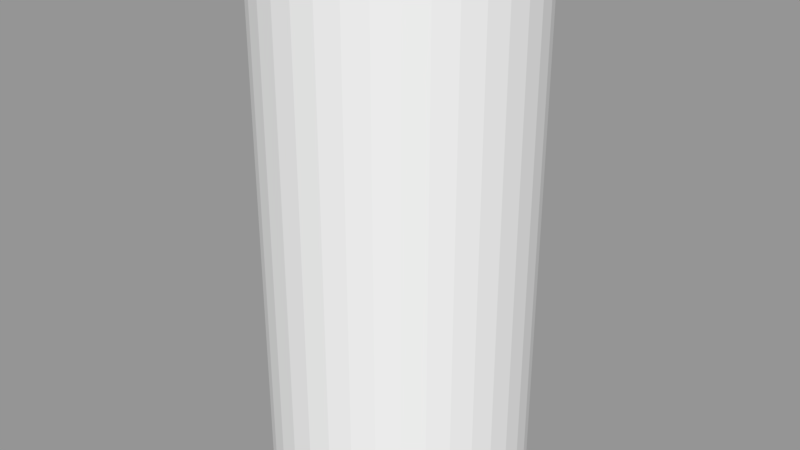 # Source: GlassContainer_Cylinder.blend  (saved by Blender 2.79.0; exported with 4.5.12 LTS)
import bpy
from mathutils import Matrix  # noqa: F401  (used for matrix-valued properties, if any)

bpy.ops.wm.read_factory_settings(use_empty=True)
scene = bpy.context.scene
scene.name = 'Scene'

# ---- collections
col_collection_1 = bpy.data.collections.new('Collection 1'); scene.collection.children.link(col_collection_1)

# ---- meshes
me_liquidvolume_cylinder_1_001 = bpy.data.meshes.new('LiquidVolume_Cylinder_1.001')
me_liquidvolume_cylinder_1_001.from_pydata([(0.07017, -0.1425, -0.01237), (0.07125, -0.1425, 0.0), (1e-06, -0.1425, 0.0), (0.07017, -0.1425, -0.01237), (0.07017, 0.1425, -0.01237), (0.07125, 0.1425, 0.0), (0.07125, -0.1425, 0.0), (0.07017, 0.1425, -0.01237), (1e-06, 0.1425, 0.0), (0.07125, 0.1425, 0.0), (0.06695, -0.1425, -0.02437), (0.06695, -0.1425, -0.02437), (0.06695, 0.1425, -0.02437), (0.06695, 0.1425, -0.02437), (0.06171, -0.1425, -0.03562), (0.06171, -0.1425, -0.03562), (0.06171, 0.1425, -0.03562), (0.06171, 0.1425, -0.03562), (0.05458, -0.1425, -0.0458), (0.05458, -0.1425, -0.0458), (0.05458, 0.1425, -0.0458), (0.05458, 0.1425, -0.0458), (0.0458, -0.1425, -0.05458), (0.0458, -0.1425, -0.05458), (0.0458, 0.1425, -0.05458), (0.0458, 0.1425, -0.05458), (0.03563, -0.1425, -0.0617), (0.03563, -0.1425, -0.0617), (0.03563, 0.1425, -0.0617), (0.03563, 0.1425, -0.0617), (0.02437, -0.1425, -0.06695), (0.02437, -0.1425, -0.06695), (0.02437, 0.1425, -0.06695), (0.02437, 0.1425, -0.06695), (0.01237, -0.1425, -0.07017), (0.01237, -0.1425, -0.07017), (0.01237, 0.1425, -0.07017), (0.01237, 0.1425, -0.07017), (1e-06, -0.1425, -0.07125), (1e-06, -0.1425, -0.07125), (1e-06, 0.1425, -0.07125), (1e-06, 0.1425, -0.07125), (-0.01237, -0.1425, -0.07017), (-0.01237, -0.1425, -0.07017), (-0.01237, 0.1425, -0.07017), (-0.01237, 0.1425, -0.07017), (-0.02437, -0.1425, -0.06695), (-0.02437, -0.1425, -0.06695), (-0.02437, 0.1425, -0.06695), (-0.02437, 0.1425, -0.06695), (-0.03562, -0.1425, -0.0617), (-0.03562, -0.1425, -0.0617), (-0.03562, 0.1425, -0.0617), (-0.03562, 0.1425, -0.0617), (-0.0458, -0.1425, -0.05458), (-0.0458, -0.1425, -0.05458), (-0.0458, 0.1425, -0.05458), (-0.0458, 0.1425, -0.05458), (-0.05458, -0.1425, -0.0458), (-0.05458, -0.1425, -0.0458), (-0.05458, 0.1425, -0.0458), (-0.05458, 0.1425, -0.0458), (-0.0617, -0.1425, -0.03562), (-0.0617, -0.1425, -0.03562), (-0.0617, 0.1425, -0.03562), (-0.0617, 0.1425, -0.03562), (-0.06695, -0.1425, -0.02437), (-0.06695, -0.1425, -0.02437), (-0.06695, 0.1425, -0.02437), (-0.06695, 0.1425, -0.02437), (-0.07017, -0.1425, -0.01237), (-0.07017, -0.1425, -0.01237), (-0.07017, 0.1425, -0.01237), (-0.07017, 0.1425, -0.01237), (-0.07125, -0.1425, 0.0), (-0.07125, -0.1425, 0.0), (-0.07125, 0.1425, 0.0), (-0.07125, 0.1425, 0.0), (-0.07017, -0.1425, 0.01237), (-0.07017, -0.1425, 0.01237), (-0.07017, 0.1425, 0.01237), (-0.07017, 0.1425, 0.01237), (-0.06695, -0.1425, 0.02437), (-0.06695, -0.1425, 0.02437), (-0.06695, 0.1425, 0.02437), (-0.06695, 0.1425, 0.02437), (-0.0617, -0.1425, 0.03562), (-0.0617, -0.1425, 0.03562), (-0.0617, 0.1425, 0.03562), (-0.0617, 0.1425, 0.03562), (-0.05458, -0.1425, 0.0458), (-0.05458, -0.1425, 0.0458), (-0.05458, 0.1425, 0.0458), (-0.05458, 0.1425, 0.0458), (-0.0458, -0.1425, 0.05458), (-0.0458, -0.1425, 0.05458), (-0.0458, 0.1425, 0.05458), (-0.0458, 0.1425, 0.05458), (-0.03562, -0.1425, 0.0617), (-0.03562, -0.1425, 0.0617), (-0.03562, 0.1425, 0.06171), (-0.03562, 0.1425, 0.06171), (-0.02437, -0.1425, 0.06695), (-0.02437, -0.1425, 0.06695), (-0.02437, 0.1425, 0.06695), (-0.02437, 0.1425, 0.06695), (-0.01237, -0.1425, 0.07017), (-0.01237, -0.1425, 0.07017), (-0.01237, 0.1425, 0.07017), (-0.01237, 0.1425, 0.07017), (1e-06, -0.1425, 0.07125), (1e-06, -0.1425, 0.07125), (1e-06, 0.1425, 0.07125), (1e-06, 0.1425, 0.07125), (0.01237, -0.1425, 0.07017), (0.01237, -0.1425, 0.07017), (0.01237, 0.1425, 0.07017), (0.01237, 0.1425, 0.07017), (0.02437, -0.1425, 0.06695), (0.02437, -0.1425, 0.06695), (0.02437, 0.1425, 0.06695), (0.02437, 0.1425, 0.06695), (0.03563, -0.1425, 0.0617), (0.03563, -0.1425, 0.0617), (0.03563, 0.1425, 0.06171), (0.03563, 0.1425, 0.06171), (0.0458, -0.1425, 0.05458), (0.0458, -0.1425, 0.05458), (0.0458, 0.1425, 0.05458), (0.0458, 0.1425, 0.05458), (0.05458, -0.1425, 0.0458), (0.05458, -0.1425, 0.0458), (0.05458, 0.1425, 0.0458), (0.05458, 0.1425, 0.0458), (0.06171, -0.1425, 0.03562), (0.06171, -0.1425, 0.03562), (0.06171, 0.1425, 0.03562), (0.06171, 0.1425, 0.03562), (0.06695, -0.1425, 0.02437), (0.06695, -0.1425, 0.02437), (0.06695, 0.1425, 0.02437), (0.06695, 0.1425, 0.02437), (0.07017, -0.1425, 0.01237), (0.07017, -0.1425, 0.01237), (0.07017, 0.1425, 0.01237), (0.07017, 0.1425, 0.01237)], [], [(0, 1, 2), (3, 4, 5, 6), (7, 8, 9), (10, 0, 2), (11, 12, 4, 3), (13, 8, 7), (14, 10, 2), (15, 16, 12, 11), (17, 8, 13), (18, 14, 2), (19, 20, 16, 15), (21, 8, 17), (22, 18, 2), (23, 24, 20, 19), (25, 8, 21), (26, 22, 2), (27, 28, 24, 23), (29, 8, 25), (30, 26, 2), (31, 32, 28, 27), (33, 8, 29), (34, 30, 2), (35, 36, 32, 31), (37, 8, 33), (38, 34, 2), (39, 40, 36, 35), (41, 8, 37), (42, 38, 2), (43, 44, 40, 39), (45, 8, 41), (46, 42, 2), (47, 48, 44, 43), (49, 8, 45), (50, 46, 2), (51, 52, 48, 47), (53, 8, 49), (54, 50, 2), (55, 56, 52, 51), (57, 8, 53), (58, 54, 2), (59, 60, 56, 55), (61, 8, 57), (62, 58, 2), (63, 64, 60, 59), (65, 8, 61), (66, 62, 2), (67, 68, 64, 63), (69, 8, 65), (70, 66, 2), (71, 72, 68, 67), (73, 8, 69), (74, 70, 2), (75, 76, 72, 71), (77, 8, 73), (78, 74, 2), (79, 80, 76, 75), (81, 8, 77), (82, 78, 2), (83, 84, 80, 79), (85, 8, 81), (86, 82, 2), (87, 88, 84, 83), (89, 8, 85), (90, 86, 2), (91, 92, 88, 87), (93, 8, 89), (94, 90, 2), (95, 96, 92, 91), (97, 8, 93), (98, 94, 2), (99, 100, 96, 95), (101, 8, 97), (102, 98, 2), (103, 104, 100, 99), (105, 8, 101), (106, 102, 2), (107, 108, 104, 103), (109, 8, 105), (110, 106, 2), (111, 112, 108, 107), (113, 8, 109), (114, 110, 2), (115, 116, 112, 111), (117, 8, 113), (118, 114, 2), (119, 120, 116, 115), (121, 8, 117), (122, 118, 2), (123, 124, 120, 119), (125, 8, 121), (126, 122, 2), (127, 128, 124, 123), (129, 8, 125), (130, 126, 2), (131, 132, 128, 127), (133, 8, 129), (134, 130, 2), (135, 136, 132, 131), (137, 8, 133), (138, 134, 2), (139, 140, 136, 135), (141, 8, 137), (142, 138, 2), (143, 144, 140, 139), (145, 8, 141), (1, 142, 2), (6, 5, 144, 143), (9, 8, 145)])
me_liquidvolume_cylinder_1_001.polygons.foreach_set('use_smooth', [True] * 108)
_k = set([(3, 4), (5, 6), (11, 12), (15, 16), (19, 20), (23, 24), (27, 28), (31, 32), (35, 36), (39, 40), (43, 44), (47, 48), (51, 52), (55, 56), (59, 60), (63, 64), (67, 68), (71, 72), (75, 76), (79, 80), (83, 84), (87, 88), (91, 92), (95, 96), (99, 100), (103, 104), (107, 108), (111, 112), (115, 116), (119, 120), (123, 124), (127, 128), (131, 132), (135, 136), (139, 140), (143, 144)])
me_liquidvolume_cylinder_1_001.attributes.new('sharp_edge', 'BOOLEAN', 'EDGE').data.foreach_set('value', [ (min(e.vertices), max(e.vertices)) in _k for e in me_liquidvolume_cylinder_1_001.edges])
_uv = me_liquidvolume_cylinder_1_001.uv_layers.new(name='UVMap')
_uv.uv.foreach_set('vector', [0.007596, 0.5868, 0.0, 0.5, 0.5, 0.5, 0.02778, 0.0, 0.02778, 1.0, 0.0, 1.0, 0.0, 0.0, 0.9924, 0.5868, 0.5, 0.5, 1.0, 0.5, 0.03015, 0.671, 0.007596, 0.5868, 0.5, 0.5, 0.05556, 0.0, 0.05556, 1.0, 0.02778, 1.0, 0.02778, 0.0, 0.9698, 0.671, 0.5, 0.5, 0.9924, 0.5868, 0.06699, 0.75, 0.03015, 0.671, 0.5, 0.5, 0.08333, 0.0, 0.08333, 1.0, 0.05556, 1.0, 0.05556, 0.0, 0.933, 0.75, 0.5, 0.5, 0.9698, 0.671, 0.117, 0.8214, 0.06699, 0.75, 0.5, 0.5, 0.1111, 0.0, 0.1111, 1.0, 0.08333, 1.0, 0.08333, 0.0, 0.883, 0.8214, 0.5, 0.5, 0.933, 0.75, 0.1786, 0.883, 0.117, 0.8214, 0.5, 0.5, 0.1389, 0.0, 0.1389, 1.0, 0.1111, 1.0, 0.1111, 0.0, 0.8214, 0.883, 0.5, 0.5, 0.883, 0.8214, 0.25, 0.933, 0.1786, 0.883, 0.5, 0.5, 0.1667, 0.0, 0.1667, 1.0, 0.1389, 1.0, 0.1389, 0.0, 0.75, 0.933, 0.5, 0.5, 0.8214, 0.883, 0.329, 0.9698, 0.25, 0.933, 0.5, 0.5, 0.1944, 0.0, 0.1944, 1.0, 0.1667, 1.0, 0.1667, 0.0, 0.671, 0.9698, 0.5, 0.5, 0.75, 0.933, 0.4132, 0.9924, 0.329, 0.9698, 0.5, 0.5, 0.2222, 0.0, 0.2222, 1.0, 0.1944, 1.0, 0.1944, 0.0, 0.5868, 0.9924, 0.5, 0.5, 0.671, 0.9698, 0.5, 1.0, 0.4132, 0.9924, 0.5, 0.5, 0.25, 0.0, 0.25, 1.0, 0.2222, 1.0, 0.2222, 0.0, 0.5, 1.0, 0.5, 0.5, 0.5868, 0.9924, 0.5868, 0.9924, 0.5, 1.0, 0.5, 0.5, 0.2778, 0.0, 0.2778, 1.0, 0.25, 1.0, 0.25, 0.0, 0.4132, 0.9924, 0.5, 0.5, 0.5, 1.0, 0.671, 0.9698, 0.5868, 0.9924, 0.5, 0.5, 0.3056, 0.0, 0.3056, 1.0, 0.2778, 1.0, 0.2778, 0.0, 0.329, 0.9698, 0.5, 0.5, 0.4132, 0.9924, 0.75, 0.933, 0.671, 0.9698, 0.5, 0.5, 0.3333, 0.0, 0.3333, 1.0, 0.3056, 1.0, 0.3056, 0.0, 0.25, 0.933, 0.5, 0.5, 0.329, 0.9698, 0.8214, 0.883, 0.75, 0.933, 0.5, 0.5, 0.3611, 0.0, 0.3611, 1.0, 0.3333, 1.0, 0.3333, 0.0, 0.1786, 0.883, 0.5, 0.5, 0.25, 0.933, 0.883, 0.8214, 0.8214, 0.883, 0.5, 0.5, 0.3889, 0.0, 0.3889, 1.0, 0.3611, 1.0, 0.3611, 0.0, 0.117, 0.8214, 0.5, 0.5, 0.1786, 0.883, 0.933, 0.75, 0.883, 0.8214, 0.5, 0.5, 0.4167, 0.0, 0.4167, 1.0, 0.3889, 1.0, 0.3889, 0.0, 0.06699, 0.75, 0.5, 0.5, 0.117, 0.8214, 0.9698, 0.671, 0.933, 0.75, 0.5, 0.5, 0.4444, 0.0, 0.4444, 1.0, 0.4167, 1.0, 0.4167, 0.0, 0.03015, 0.671, 0.5, 0.5, 0.06699, 0.75, 0.9924, 0.5868, 0.9698, 0.671, 0.5, 0.5, 0.4722, 0.0, 0.4722, 1.0, 0.4444, 1.0, 0.4444, 0.0, 0.007596, 0.5868, 0.5, 0.5, 0.03015, 0.671, 1.0, 0.5, 0.9924, 0.5868, 0.5, 0.5, 0.5, 0.0, 0.5, 1.0, 0.4722, 1.0, 0.4722, 0.0, 0.0, 0.5, 0.5, 0.5, 0.007596, 0.5868, 0.9924, 0.4132, 1.0, 0.5, 0.5, 0.5, 0.5278, 0.0, 0.5278, 1.0, 0.5, 1.0, 0.5, 0.0, 0.007596, 0.4132, 0.5, 0.5, 0.0, 0.5, 0.9698, 0.329, 0.9924, 0.4132, 0.5, 0.5, 0.5556, 0.0, 0.5556, 1.0, 0.5278, 1.0, 0.5278, 0.0, 0.03015, 0.329, 0.5, 0.5, 0.007596, 0.4132, 0.933, 0.25, 0.9698, 0.329, 0.5, 0.5, 0.5833, 0.0, 0.5833, 1.0, 0.5556, 1.0, 0.5556, 0.0, 0.06699, 0.25, 0.5, 0.5, 0.03015, 0.329, 0.883, 0.1786, 0.933, 0.25, 0.5, 0.5, 0.6111, 0.0, 0.6111, 1.0, 0.5833, 1.0, 0.5833, 0.0, 0.117, 0.1786, 0.5, 0.5, 0.06699, 0.25, 0.8214, 0.117, 0.883, 0.1786, 0.5, 0.5, 0.6389, 0.0, 0.6389, 1.0, 0.6111, 1.0, 0.6111, 0.0, 0.1786, 0.117, 0.5, 0.5, 0.117, 0.1786, 0.75, 0.06699, 0.8214, 0.117, 0.5, 0.5, 0.6667, 0.0, 0.6667, 1.0, 0.6389, 1.0, 0.6389, 0.0, 0.25, 0.06699, 0.5, 0.5, 0.1786, 0.117, 0.671, 0.03015, 0.75, 0.06699, 0.5, 0.5, 0.6944, 0.0, 0.6944, 1.0, 0.6667, 1.0, 0.6667, 0.0, 0.329, 0.03015, 0.5, 0.5, 0.25, 0.06699, 0.5868, 0.007596, 0.671, 0.03015, 0.5, 0.5, 0.7222, 0.0, 0.7222, 1.0, 0.6944, 1.0, 0.6944, 0.0, 0.4132, 0.007596, 0.5, 0.5, 0.329, 0.03015, 0.5, 0.0, 0.5868, 0.007596, 0.5, 0.5, 0.75, 0.0, 0.75, 1.0, 0.7222, 1.0, 0.7222, 0.0, 0.5, 0.0, 0.5, 0.5, 0.4132, 0.007596, 0.4132, 0.007596, 0.5, 0.0, 0.5, 0.5, 0.7778, 0.0, 0.7778, 1.0, 0.75, 1.0, 0.75, 0.0, 0.5868, 0.007596, 0.5, 0.5, 0.5, 0.0, 0.329, 0.03015, 0.4132, 0.007596, 0.5, 0.5, 0.8056, 0.0, 0.8056, 1.0, 0.7778, 1.0, 0.7778, 0.0, 0.671, 0.03015, 0.5, 0.5, 0.5868, 0.007596, 0.25, 0.06699, 0.329, 0.03015, 0.5, 0.5, 0.8333, 0.0, 0.8333, 1.0, 0.8056, 1.0, 0.8056, 0.0, 0.75, 0.06699, 0.5, 0.5, 0.671, 0.03015, 0.1786, 0.117, 0.25, 0.06699, 0.5, 0.5, 0.8611, 0.0, 0.8611, 1.0, 0.8333, 1.0, 0.8333, 0.0, 0.8214, 0.117, 0.5, 0.5, 0.75, 0.06699, 0.117, 0.1786, 0.1786, 0.117, 0.5, 0.5, 0.8889, 0.0, 0.8889, 1.0, 0.8611, 1.0, 0.8611, 0.0, 0.883, 0.1786, 0.5, 0.5, 0.8214, 0.117, 0.06699, 0.25, 0.117, 0.1786, 0.5, 0.5, 0.9167, 0.0, 0.9167, 1.0, 0.8889, 1.0, 0.8889, 0.0, 0.933, 0.25, 0.5, 0.5, 0.883, 0.1786, 0.03015, 0.329, 0.06699, 0.25, 0.5, 0.5, 0.9444, 0.0, 0.9444, 1.0, 0.9167, 1.0, 0.9167, 0.0, 0.9698, 0.329, 0.5, 0.5, 0.933, 0.25, 0.007596, 0.4132, 0.03015, 0.329, 0.5, 0.5, 0.9722, 0.0, 0.9722, 1.0, 0.9444, 1.0, 0.9444, 0.0, 0.9924, 0.4132, 0.5, 0.5, 0.9698, 0.329, 0.0, 0.5, 0.007596, 0.4132, 0.5, 0.5, 1.0, 0.0, 1.0, 1.0, 0.9722, 1.0, 0.9722, 0.0, 1.0, 0.5, 0.5, 0.5, 0.9924, 0.4132])
me_liquidvolume_cylinder_1_001.use_remesh_preserve_volume = False
me_liquidvolume_cylinder_1_001.use_remesh_preserve_attributes = False
me_liquidvolume_cylinder_1_001.use_mirror_vertex_groups = False
me_liquidvolume_cylinder_1_001.update()
me_liquidvolume_cylinder_1_001.normals_split_custom_set([tuple(v) for v in zip(*[iter([0.0, -1.0, 0.0, 0.0, -1.0, 0.0, 0.0, -1.0, 2.935e-08, 0.9962, 0.0, -0.08712, 0.9962, 0.0, -0.08712, 0.9962, 0.0, -0.08712, 0.9962, 0.0, -0.08712, 0.0, 1.0, 0.0, 0.0, 1.0, 7.337e-09, 0.0, 1.0, 0.0, 0.0, -1.0, 0.0, 0.0, -1.0, 0.0, 0.0, -1.0, 2.935e-08, 0.9659, 0.0, -0.2589, 0.9659, 0.0, -0.2589, 0.9659, 0.0, -0.2589, 0.9659, 0.0, -0.2589, 0.0, 1.0, 0.0, 0.0, 1.0, 7.337e-09, 0.0, 1.0, 0.0, 0.0, -1.0, 0.0, 0.0, -1.0, 0.0, 0.0, -1.0, 2.935e-08, 0.9063, 0.0, -0.4226, 0.9063, 0.0, -0.4226, 0.9063, 0.0, -0.4226, 0.9063, 0.0, -0.4226, 0.0, 1.0, 0.0, 0.0, 1.0, 7.337e-09, 0.0, 1.0, 0.0, 0.0, -1.0, 5.282e-07, 0.0, -1.0, 0.0, 0.0, -1.0, 2.935e-08, 0.8191, 0.0, -0.5736, 0.8191, 0.0, -0.5736, 0.8191, 0.0, -0.5736, 0.8191, 0.0, -0.5736, 0.0, 1.0, 0.0, 0.0, 1.0, 7.337e-09, 0.0, 1.0, 0.0, 0.0, -1.0, -2.786e-11, 0.0, -1.0, 5.282e-07, 0.0, -1.0, 2.935e-08, 0.7071, 1.242e-06, -0.7071, 0.7071, 1.242e-06, -0.7071, 0.7071, 1.242e-06, -0.7071, 0.7071, 1.242e-06, -0.7071, 0.0, 1.0, 0.0, 0.0, 1.0, 7.337e-09, 0.0, 1.0, 0.0, 0.0, -1.0, -5.282e-07, 0.0, -1.0, -2.786e-11, 0.0, -1.0, 2.935e-08, 0.5736, 1.439e-06, -0.8192, 0.5736, 1.439e-06, -0.8192, 0.5736, 1.439e-06, -0.8192, 0.5736, 1.439e-06, -0.8192, 0.0, 1.0, 0.0, 0.0, 1.0, 7.337e-09, 0.0, 1.0, 0.0, 0.0, -1.0, 0.0, 0.0, -1.0, -5.282e-07, 0.0, -1.0, 2.935e-08, 0.4226, 0.0, -0.9063, 0.4226, 0.0, -0.9063, 0.4226, 0.0, -0.9063, 0.4226, 0.0, -0.9063, 0.0, 1.0, 2.641e-07, 0.0, 1.0, 7.337e-09, 0.0, 1.0, 0.0, 0.0, -1.0, 0.0, 0.0, -1.0, 0.0, 0.0, -1.0, 2.935e-08, 0.2588, 0.0, -0.9659, 0.2588, 0.0, -0.9659, 0.2588, 0.0, -0.9659, 0.2588, 0.0, -0.9659, 0.0, 1.0, 2.641e-07, 0.0, 1.0, 7.337e-09, 0.0, 1.0, 2.641e-07, 0.0, -1.0, 0.0, 0.0, -1.0, 0.0, 0.0, -1.0, 2.935e-08, 0.0872, 0.0, -0.9962, 0.0872, 0.0, -0.9962, 0.0872, 0.0, -0.9962, 0.0872, 0.0, -0.9962, 0.0, 1.0, 0.0, 0.0, 1.0, 7.337e-09, 0.0, 1.0, 2.641e-07, 0.0, -1.0, 1.321e-07, 0.0, -1.0, 0.0, 0.0, -1.0, 2.935e-08, -0.0872, 0.0, -0.9962, -0.0872, 0.0, -0.9962, -0.0872, 0.0, -0.9962, -0.0872, 0.0, -0.9962, 0.0, 1.0, 0.0, 0.0, 1.0, 7.337e-09, 0.0, 1.0, 0.0, 0.0, -1.0, 3.962e-07, 0.0, -1.0, 1.321e-07, 0.0, -1.0, 2.935e-08, -0.2588, 0.0, -0.9659, -0.2588, 0.0, -0.9659, -0.2588, 0.0, -0.9659, -0.2588, 0.0, -0.9659, 0.0, 1.0, 2.641e-07, 0.0, 1.0, 7.337e-09, 0.0, 1.0, 0.0, 0.0, -1.0, 2.641e-07, 0.0, -1.0, 3.962e-07, 0.0, -1.0, 2.935e-08, -0.4226, 0.0, -0.9063, -0.4226, 0.0, -0.9063, -0.4226, 0.0, -0.9063, -0.4226, 0.0, -0.9063, 0.0, 1.0, -2.641e-07, 0.0, 1.0, 7.337e-09, 0.0, 1.0, 2.641e-07, 0.0, -1.0, 0.0, 0.0, -1.0, 2.641e-07, 0.0, -1.0, 2.935e-08, -0.5736, 1.439e-06, -0.8191, -0.5736, 1.439e-06, -0.8191, -0.5736, 1.439e-06, -0.8191, -0.5736, 1.439e-06, -0.8191, 0.0, 1.0, -5.283e-07, 0.0, 1.0, 7.337e-09, 0.0, 1.0, -2.641e-07, 0.0, -1.0, 5.283e-07, 0.0, -1.0, 0.0, 0.0, -1.0, 2.935e-08, -0.7071, 1.243e-06, -0.7071, -0.7071, 1.243e-06, -0.7071, -0.7071, 1.243e-06, -0.7071, -0.7071, 1.243e-06, -0.7071, 0.0, 1.0, 5.283e-07, 0.0, 1.0, 7.337e-09, 0.0, 1.0, -5.283e-07, 0.0, -1.0, -5.283e-07, 0.0, -1.0, 5.283e-07, 0.0, -1.0, 2.935e-08, -0.8191, 0.0, -0.5736, -0.8191, 0.0, -0.5736, -0.8191, 0.0, -0.5736, -0.8191, 0.0, -0.5736, 0.0, 1.0, 5.282e-07, 0.0, 1.0, 7.337e-09, 0.0, 1.0, 5.283e-07, 0.0, -1.0, -1.056e-06, 0.0, -1.0, -5.283e-07, 0.0, -1.0, 2.935e-08, -0.9063, 0.0, -0.4226, -0.9063, 0.0, -0.4226, -0.9063, 0.0, -0.4226, -0.9063, 0.0, -0.4226, 0.0, 1.0, 0.0, 0.0, 1.0, 7.337e-09, 0.0, 1.0, 5.282e-07, 0.0, -1.0, 0.0, 0.0, -1.0, -1.056e-06, 0.0, -1.0, 2.935e-08, -0.9659, 0.0, -0.2588, -0.9659, 0.0, -0.2588, -0.9659, 0.0, -0.2588, -0.9659, 0.0, -0.2588, 0.0, 1.0, 0.0, 0.0, 1.0, 7.337e-09, 0.0, 1.0, 0.0, 0.0, -1.0, 0.0, 0.0, -1.0, 0.0, 0.0, -1.0, 2.935e-08, -0.9962, 0.0, -0.0872, -0.9962, 0.0, -0.0872, -0.9962, 0.0, -0.0872, -0.9962, 0.0, -0.0872, 0.0, 1.0, 0.0, 0.0, 1.0, 7.337e-09, 0.0, 1.0, 0.0, 0.0, -1.0, 0.0, 0.0, -1.0, 0.0, 0.0, -1.0, 2.935e-08, -0.9962, 0.0, 0.0872, -0.9962, 0.0, 0.0872, -0.9962, 0.0, 0.0872, -0.9962, 0.0, 0.0872, 0.0, 1.0, 0.0, 0.0, 1.0, 7.337e-09, 0.0, 1.0, 0.0, 0.0, -1.0, 1.056e-06, 0.0, -1.0, 0.0, 0.0, -1.0, 2.935e-08, -0.9659, 0.0, 0.2588, -0.9659, 0.0, 0.2588, -0.9659, 0.0, 0.2588, -0.9659, 0.0, 0.2588, 0.0, 1.0, 0.0, 0.0, 1.0, 7.337e-09, 0.0, 1.0, 0.0, 0.0, -1.0, 1.056e-06, 0.0, -1.0, 1.056e-06, 0.0, -1.0, 2.935e-08, -0.9063, 0.0, 0.4226, -0.9063, 0.0, 0.4226, -0.9063, 0.0, 0.4226, -0.9063, 0.0, 0.4226, 0.0, 1.0, 0.0, 0.0, 1.0, 7.337e-09, 0.0, 1.0, 0.0, 0.0, -1.0, 0.0, 0.0, -1.0, 1.056e-06, 0.0, -1.0, 2.935e-08, -0.8191, 0.0, 0.5736, -0.8191, 0.0, 0.5736, -0.8191, 0.0, 0.5736, -0.8191, 0.0, 0.5736, 0.0, 1.0, 0.0, 0.0, 1.0, 7.337e-09, 0.0, 1.0, 0.0, 0.0, -1.0, 0.0, 0.0, -1.0, 0.0, 0.0, -1.0, 2.935e-08, -0.7071, 0.0, 0.7071, -0.7071, 0.0, 0.7071, -0.7071, 0.0, 0.7071, -0.7071, 0.0, 0.7071, 0.0, 1.0, 5.283e-07, 0.0, 1.0, 7.337e-09, 0.0, 1.0, 0.0, 0.0, -1.0, -5.282e-07, 0.0, -1.0, 0.0, 0.0, -1.0, 2.935e-08, -0.5736, -1.439e-06, 0.8191, -0.5736, -1.439e-06, 0.8191, -0.5736, -1.439e-06, 0.8191, -0.5736, -1.439e-06, 0.8191, 0.0, 1.0, -5.862e-12, 0.0, 1.0, 7.337e-09, 0.0, 1.0, 5.283e-07, 0.0, -1.0, -5.282e-07, 0.0, -1.0, -5.282e-07, 0.0, -1.0, 2.935e-08, -0.4226, -1.596e-06, 0.9063, -0.4226, -1.596e-06, 0.9063, -0.4226, -1.596e-06, 0.9063, -0.4226, -1.596e-06, 0.9063, 0.0, 1.0, -5.283e-07, 0.0, 1.0, 7.337e-09, 0.0, 1.0, -5.862e-12, 0.0, -1.0, 0.0, 0.0, -1.0, -5.282e-07, 0.0, -1.0, 2.935e-08, -0.2588, 0.0, 0.9659, -0.2588, 0.0, 0.9659, -0.2588, 0.0, 0.9659, -0.2588, 0.0, 0.9659, 0.0, 1.0, 0.0, 0.0, 1.0, 7.337e-09, 0.0, 1.0, -5.283e-07, 0.0, -1.0, 0.0, 0.0, -1.0, 0.0, 0.0, -1.0, 2.935e-08, -0.08712, 0.0, 0.9962, -0.08712, 0.0, 0.9962, -0.08712, 0.0, 0.9962, -0.08712, 0.0, 0.9962, 0.0, 1.0, 0.0, 0.0, 1.0, 7.337e-09, 0.0, 1.0, 0.0, 0.0, -1.0, -1.321e-07, 0.0, -1.0, 0.0, 0.0, -1.0, 2.935e-08, 0.08712, 0.0, 0.9962, 0.08712, 0.0, 0.9962, 0.08712, 0.0, 0.9962, 0.08712, 0.0, 0.9962, 0.0, 1.0, -1.321e-07, 0.0, 1.0, 7.337e-09, 0.0, 1.0, 0.0, 0.0, -1.0, 1.32e-07, 0.0, -1.0, -1.321e-07, 0.0, -1.0, 2.935e-08, 0.2589, 0.0, 0.9659, 0.2589, 0.0, 0.9659, 0.2589, 0.0, 0.9659, 0.2589, 0.0, 0.9659, 0.0, 1.0, 1.321e-07, 0.0, 1.0, 7.337e-09, 0.0, 1.0, -1.321e-07, 0.0, -1.0, 2.641e-07, 0.0, -1.0, 1.32e-07, 0.0, -1.0, 2.935e-08, 0.4226, -1.591e-06, 0.9063, 0.4226, -1.591e-06, 0.9063, 0.4226, -1.591e-06, 0.9063, 0.4226, -1.591e-06, 0.9063, 0.0, 1.0, 2.641e-07, 0.0, 1.0, 7.337e-09, 0.0, 1.0, 1.321e-07, 0.0, -1.0, -5.282e-07, 0.0, -1.0, 2.641e-07, 0.0, -1.0, 2.935e-08, 0.5736, -1.442e-06, 0.8192, 0.5736, -1.442e-06, 0.8192, 0.5736, -1.442e-06, 0.8192, 0.5736, -1.442e-06, 0.8192, 0.0, 1.0, 0.0, 0.0, 1.0, 7.337e-09, 0.0, 1.0, 2.641e-07, 0.0, -1.0, -2.376e-11, 0.0, -1.0, -5.282e-07, 0.0, -1.0, 2.935e-08, 0.7071, 0.0, 0.7071, 0.7071, 0.0, 0.7071, 0.7071, 0.0, 0.7071, 0.7071, 0.0, 0.7071, 0.0, 1.0, -5.282e-07, 0.0, 1.0, 7.337e-09, 0.0, 1.0, 0.0, 0.0, -1.0, 5.282e-07, 0.0, -1.0, -2.376e-11, 0.0, -1.0, 2.935e-08, 0.8191, 0.0, 0.5736, 0.8191, 0.0, 0.5736, 0.8191, 0.0, 0.5736, 0.8191, 0.0, 0.5736, 0.0, 1.0, -5.282e-07, 0.0, 1.0, 7.337e-09, 0.0, 1.0, -5.282e-07, 0.0, -1.0, 0.0, 0.0, -1.0, 5.282e-07, 0.0, -1.0, 2.935e-08, 0.9063, 0.0, 0.4226, 0.9063, 0.0, 0.4226, 0.9063, 0.0, 0.4226, 0.9063, 0.0, 0.4226, 0.0, 1.0, 0.0, 0.0, 1.0, 7.337e-09, 0.0, 1.0, -5.282e-07, 0.0, -1.0, 0.0, 0.0, -1.0, 0.0, 0.0, -1.0, 2.935e-08, 0.9659, 0.0, 0.2589, 0.9659, 0.0, 0.2589, 0.9659, 0.0, 0.2589, 0.9659, 0.0, 0.2589, 0.0, 1.0, 0.0, 0.0, 1.0, 7.337e-09, 0.0, 1.0, 0.0, 0.0, -1.0, 0.0, 0.0, -1.0, 0.0, 0.0, -1.0, 2.935e-08, 0.9962, 0.0, 0.08712, 0.9962, 0.0, 0.08712, 0.9962, 0.0, 0.08712, 0.9962, 0.0, 0.08712, 0.0, 1.0, 0.0, 0.0, 1.0, 7.337e-09, 0.0, 1.0, 0.0])] * 3)])
me_cylindercontainer_cylinder_1 = bpy.data.meshes.new('CylinderContainer_Cylinder_1')
me_cylindercontainer_cylinder_1.from_pydata([(0.07386, -0.15, -0.01302), (0.075, -0.15, 0.0), (1e-06, -0.15, 0.0), (0.07386, -0.15, -0.01302), (0.07386, 0.15, -0.01302), (0.075, 0.15, 0.0), (0.075, -0.15, 0.0), (0.07386, 0.15, -0.01302), (1e-06, 0.15, 0.0), (0.075, 0.15, 0.0), (0.07048, -0.15, -0.02565), (0.07048, -0.15, -0.02565), (0.07048, 0.15, -0.02565), (0.07048, 0.15, -0.02565), (0.06495, -0.15, -0.0375), (0.06495, -0.15, -0.0375), (0.06495, 0.15, -0.0375), (0.06495, 0.15, -0.0375), (0.05745, -0.15, -0.04821), (0.05745, -0.15, -0.04821), (0.05745, 0.15, -0.04821), (0.05745, 0.15, -0.04821), (0.04821, -0.15, -0.05745), (0.04821, -0.15, -0.05745), (0.04821, 0.15, -0.05745), (0.04821, 0.15, -0.05745), (0.0375, -0.15, -0.06495), (0.0375, -0.15, -0.06495), (0.0375, 0.15, -0.06495), (0.0375, 0.15, -0.06495), (0.02565, -0.15, -0.07048), (0.02565, -0.15, -0.07048), (0.02565, 0.15, -0.07048), (0.02565, 0.15, -0.07048), (0.01302, -0.15, -0.07386), (0.01302, -0.15, -0.07386), (0.01302, 0.15, -0.07386), (0.01302, 0.15, -0.07386), (1e-06, -0.15, -0.075), (1e-06, -0.15, -0.075), (1e-06, 0.15, -0.075), (1e-06, 0.15, -0.075), (-0.01302, -0.15, -0.07386), (-0.01302, -0.15, -0.07386), (-0.01302, 0.15, -0.07386), (-0.01302, 0.15, -0.07386), (-0.02565, -0.15, -0.07048), (-0.02565, -0.15, -0.07048), (-0.02565, 0.15, -0.07048), (-0.02565, 0.15, -0.07048), (-0.0375, -0.15, -0.06495), (-0.0375, -0.15, -0.06495), (-0.0375, 0.15, -0.06495), (-0.0375, 0.15, -0.06495), (-0.04821, -0.15, -0.05745), (-0.04821, -0.15, -0.05745), (-0.04821, 0.15, -0.05745), (-0.04821, 0.15, -0.05745), (-0.05745, -0.15, -0.04821), (-0.05745, -0.15, -0.04821), (-0.05745, 0.15, -0.04821), (-0.05745, 0.15, -0.04821), (-0.06495, -0.15, -0.0375), (-0.06495, -0.15, -0.0375), (-0.06495, 0.15, -0.0375), (-0.06495, 0.15, -0.0375), (-0.07048, -0.15, -0.02565), (-0.07048, -0.15, -0.02565), (-0.07048, 0.15, -0.02565), (-0.07048, 0.15, -0.02565), (-0.07386, -0.15, -0.01302), (-0.07386, -0.15, -0.01302), (-0.07386, 0.15, -0.01302), (-0.07386, 0.15, -0.01302), (-0.075, -0.15, 0.0), (-0.075, -0.15, 0.0), (-0.075, 0.15, 0.0), (-0.075, 0.15, 0.0), (-0.07386, -0.15, 0.01302), (-0.07386, -0.15, 0.01302), (-0.07386, 0.15, 0.01302), (-0.07386, 0.15, 0.01302), (-0.07048, -0.15, 0.02565), (-0.07048, -0.15, 0.02565), (-0.07048, 0.15, 0.02565), (-0.07048, 0.15, 0.02565), (-0.06495, -0.15, 0.0375), (-0.06495, -0.15, 0.0375), (-0.06495, 0.15, 0.0375), (-0.06495, 0.15, 0.0375), (-0.05745, -0.15, 0.04821), (-0.05745, -0.15, 0.04821), (-0.05745, 0.15, 0.04821), (-0.05745, 0.15, 0.04821), (-0.04821, -0.15, 0.05745), (-0.04821, -0.15, 0.05745), (-0.04821, 0.15, 0.05745), (-0.04821, 0.15, 0.05745), (-0.0375, -0.15, 0.06495), (-0.0375, -0.15, 0.06495), (-0.0375, 0.15, 0.06495), (-0.0375, 0.15, 0.06495), (-0.02565, -0.15, 0.07048), (-0.02565, -0.15, 0.07048), (-0.02565, 0.15, 0.07048), (-0.02565, 0.15, 0.07048), (-0.01302, -0.15, 0.07386), (-0.01302, -0.15, 0.07386), (-0.01302, 0.15, 0.07386), (-0.01302, 0.15, 0.07386), (1e-06, -0.15, 0.075), (1e-06, -0.15, 0.075), (1e-06, 0.15, 0.075), (1e-06, 0.15, 0.075), (0.01302, -0.15, 0.07386), (0.01302, -0.15, 0.07386), (0.01302, 0.15, 0.07386), (0.01302, 0.15, 0.07386), (0.02565, -0.15, 0.07048), (0.02565, -0.15, 0.07048), (0.02565, 0.15, 0.07048), (0.02565, 0.15, 0.07048), (0.0375, -0.15, 0.06495), (0.0375, -0.15, 0.06495), (0.0375, 0.15, 0.06495), (0.0375, 0.15, 0.06495), (0.04821, -0.15, 0.05745), (0.04821, -0.15, 0.05745), (0.04821, 0.15, 0.05745), (0.04821, 0.15, 0.05745), (0.05745, -0.15, 0.04821), (0.05745, -0.15, 0.04821), (0.05745, 0.15, 0.04821), (0.05745, 0.15, 0.04821), (0.06495, -0.15, 0.0375), (0.06495, -0.15, 0.0375), (0.06495, 0.15, 0.0375), (0.06495, 0.15, 0.0375), (0.07048, -0.15, 0.02565), (0.07048, -0.15, 0.02565), (0.07048, 0.15, 0.02565), (0.07048, 0.15, 0.02565), (0.07386, -0.15, 0.01302), (0.07386, -0.15, 0.01302), (0.07386, 0.15, 0.01302), (0.07386, 0.15, 0.01302)], [], [(0, 1, 2), (3, 4, 5, 6), (7, 8, 9), (10, 0, 2), (11, 12, 4, 3), (13, 8, 7), (14, 10, 2), (15, 16, 12, 11), (17, 8, 13), (18, 14, 2), (19, 20, 16, 15), (21, 8, 17), (22, 18, 2), (23, 24, 20, 19), (25, 8, 21), (26, 22, 2), (27, 28, 24, 23), (29, 8, 25), (30, 26, 2), (31, 32, 28, 27), (33, 8, 29), (34, 30, 2), (35, 36, 32, 31), (37, 8, 33), (38, 34, 2), (39, 40, 36, 35), (41, 8, 37), (42, 38, 2), (43, 44, 40, 39), (45, 8, 41), (46, 42, 2), (47, 48, 44, 43), (49, 8, 45), (50, 46, 2), (51, 52, 48, 47), (53, 8, 49), (54, 50, 2), (55, 56, 52, 51), (57, 8, 53), (58, 54, 2), (59, 60, 56, 55), (61, 8, 57), (62, 58, 2), (63, 64, 60, 59), (65, 8, 61), (66, 62, 2), (67, 68, 64, 63), (69, 8, 65), (70, 66, 2), (71, 72, 68, 67), (73, 8, 69), (74, 70, 2), (75, 76, 72, 71), (77, 8, 73), (78, 74, 2), (79, 80, 76, 75), (81, 8, 77), (82, 78, 2), (83, 84, 80, 79), (85, 8, 81), (86, 82, 2), (87, 88, 84, 83), (89, 8, 85), (90, 86, 2), (91, 92, 88, 87), (93, 8, 89), (94, 90, 2), (95, 96, 92, 91), (97, 8, 93), (98, 94, 2), (99, 100, 96, 95), (101, 8, 97), (102, 98, 2), (103, 104, 100, 99), (105, 8, 101), (106, 102, 2), (107, 108, 104, 103), (109, 8, 105), (110, 106, 2), (111, 112, 108, 107), (113, 8, 109), (114, 110, 2), (115, 116, 112, 111), (117, 8, 113), (118, 114, 2), (119, 120, 116, 115), (121, 8, 117), (122, 118, 2), (123, 124, 120, 119), (125, 8, 121), (126, 122, 2), (127, 128, 124, 123), (129, 8, 125), (130, 126, 2), (131, 132, 128, 127), (133, 8, 129), (134, 130, 2), (135, 136, 132, 131), (137, 8, 133), (138, 134, 2), (139, 140, 136, 135), (141, 8, 137), (142, 138, 2), (143, 144, 140, 139), (145, 8, 141), (1, 142, 2), (6, 5, 144, 143), (9, 8, 145)])
me_cylindercontainer_cylinder_1.polygons.foreach_set('use_smooth', [True] * 108)
_k = set([(3, 4), (5, 6), (11, 12), (15, 16), (19, 20), (23, 24), (27, 28), (31, 32), (35, 36), (39, 40), (43, 44), (47, 48), (51, 52), (55, 56), (59, 60), (63, 64), (67, 68), (71, 72), (75, 76), (79, 80), (83, 84), (87, 88), (91, 92), (95, 96), (99, 100), (103, 104), (107, 108), (111, 112), (115, 116), (119, 120), (123, 124), (127, 128), (131, 132), (135, 136), (139, 140), (143, 144)])
me_cylindercontainer_cylinder_1.attributes.new('sharp_edge', 'BOOLEAN', 'EDGE').data.foreach_set('value', [ (min(e.vertices), max(e.vertices)) in _k for e in me_cylindercontainer_cylinder_1.edges])
_uv = me_cylindercontainer_cylinder_1.uv_layers.new(name='UVMap')
_uv.uv.foreach_set('vector', [0.007596, 0.5868, 0.0, 0.5, 0.5, 0.5, 0.02778, 0.0, 0.02778, 1.0, 0.0, 1.0, 0.0, 0.0, 0.9924, 0.5868, 0.5, 0.5, 1.0, 0.5, 0.03015, 0.671, 0.007596, 0.5868, 0.5, 0.5, 0.05556, 0.0, 0.05556, 1.0, 0.02778, 1.0, 0.02778, 0.0, 0.9698, 0.671, 0.5, 0.5, 0.9924, 0.5868, 0.06699, 0.75, 0.03015, 0.671, 0.5, 0.5, 0.08333, 0.0, 0.08333, 1.0, 0.05556, 1.0, 0.05556, 0.0, 0.933, 0.75, 0.5, 0.5, 0.9698, 0.671, 0.117, 0.8214, 0.06699, 0.75, 0.5, 0.5, 0.1111, 0.0, 0.1111, 1.0, 0.08333, 1.0, 0.08333, 0.0, 0.883, 0.8214, 0.5, 0.5, 0.933, 0.75, 0.1786, 0.883, 0.117, 0.8214, 0.5, 0.5, 0.1389, 0.0, 0.1389, 1.0, 0.1111, 1.0, 0.1111, 0.0, 0.8214, 0.883, 0.5, 0.5, 0.883, 0.8214, 0.25, 0.933, 0.1786, 0.883, 0.5, 0.5, 0.1667, 0.0, 0.1667, 1.0, 0.1389, 1.0, 0.1389, 0.0, 0.75, 0.933, 0.5, 0.5, 0.8214, 0.883, 0.329, 0.9698, 0.25, 0.933, 0.5, 0.5, 0.1944, 0.0, 0.1944, 1.0, 0.1667, 1.0, 0.1667, 0.0, 0.671, 0.9698, 0.5, 0.5, 0.75, 0.933, 0.4132, 0.9924, 0.329, 0.9698, 0.5, 0.5, 0.2222, 0.0, 0.2222, 1.0, 0.1944, 1.0, 0.1944, 0.0, 0.5868, 0.9924, 0.5, 0.5, 0.671, 0.9698, 0.5, 1.0, 0.4132, 0.9924, 0.5, 0.5, 0.25, 0.0, 0.25, 1.0, 0.2222, 1.0, 0.2222, 0.0, 0.5, 1.0, 0.5, 0.5, 0.5868, 0.9924, 0.5868, 0.9924, 0.5, 1.0, 0.5, 0.5, 0.2778, 0.0, 0.2778, 1.0, 0.25, 1.0, 0.25, 0.0, 0.4132, 0.9924, 0.5, 0.5, 0.5, 1.0, 0.671, 0.9698, 0.5868, 0.9924, 0.5, 0.5, 0.3056, 0.0, 0.3056, 1.0, 0.2778, 1.0, 0.2778, 0.0, 0.329, 0.9698, 0.5, 0.5, 0.4132, 0.9924, 0.75, 0.933, 0.671, 0.9698, 0.5, 0.5, 0.3333, 0.0, 0.3333, 1.0, 0.3056, 1.0, 0.3056, 0.0, 0.25, 0.933, 0.5, 0.5, 0.329, 0.9698, 0.8214, 0.883, 0.75, 0.933, 0.5, 0.5, 0.3611, 0.0, 0.3611, 1.0, 0.3333, 1.0, 0.3333, 0.0, 0.1786, 0.883, 0.5, 0.5, 0.25, 0.933, 0.883, 0.8214, 0.8214, 0.883, 0.5, 0.5, 0.3889, 0.0, 0.3889, 1.0, 0.3611, 1.0, 0.3611, 0.0, 0.117, 0.8214, 0.5, 0.5, 0.1786, 0.883, 0.933, 0.75, 0.883, 0.8214, 0.5, 0.5, 0.4167, 0.0, 0.4167, 1.0, 0.3889, 1.0, 0.3889, 0.0, 0.06699, 0.75, 0.5, 0.5, 0.117, 0.8214, 0.9698, 0.671, 0.933, 0.75, 0.5, 0.5, 0.4444, 0.0, 0.4444, 1.0, 0.4167, 1.0, 0.4167, 0.0, 0.03015, 0.671, 0.5, 0.5, 0.06699, 0.75, 0.9924, 0.5868, 0.9698, 0.671, 0.5, 0.5, 0.4722, 0.0, 0.4722, 1.0, 0.4444, 1.0, 0.4444, 0.0, 0.007596, 0.5868, 0.5, 0.5, 0.03015, 0.671, 1.0, 0.5, 0.9924, 0.5868, 0.5, 0.5, 0.5, 0.0, 0.5, 1.0, 0.4722, 1.0, 0.4722, 0.0, 0.0, 0.5, 0.5, 0.5, 0.007596, 0.5868, 0.9924, 0.4132, 1.0, 0.5, 0.5, 0.5, 0.5278, 0.0, 0.5278, 1.0, 0.5, 1.0, 0.5, 0.0, 0.007596, 0.4132, 0.5, 0.5, 0.0, 0.5, 0.9698, 0.329, 0.9924, 0.4132, 0.5, 0.5, 0.5556, 0.0, 0.5556, 1.0, 0.5278, 1.0, 0.5278, 0.0, 0.03015, 0.329, 0.5, 0.5, 0.007596, 0.4132, 0.933, 0.25, 0.9698, 0.329, 0.5, 0.5, 0.5833, 0.0, 0.5833, 1.0, 0.5556, 1.0, 0.5556, 0.0, 0.06699, 0.25, 0.5, 0.5, 0.03015, 0.329, 0.883, 0.1786, 0.933, 0.25, 0.5, 0.5, 0.6111, 0.0, 0.6111, 1.0, 0.5833, 1.0, 0.5833, 0.0, 0.117, 0.1786, 0.5, 0.5, 0.06699, 0.25, 0.8214, 0.117, 0.883, 0.1786, 0.5, 0.5, 0.6389, 0.0, 0.6389, 1.0, 0.6111, 1.0, 0.6111, 0.0, 0.1786, 0.117, 0.5, 0.5, 0.117, 0.1786, 0.75, 0.06699, 0.8214, 0.117, 0.5, 0.5, 0.6667, 0.0, 0.6667, 1.0, 0.6389, 1.0, 0.6389, 0.0, 0.25, 0.06699, 0.5, 0.5, 0.1786, 0.117, 0.671, 0.03015, 0.75, 0.06699, 0.5, 0.5, 0.6944, 0.0, 0.6944, 1.0, 0.6667, 1.0, 0.6667, 0.0, 0.329, 0.03015, 0.5, 0.5, 0.25, 0.06699, 0.5868, 0.007596, 0.671, 0.03015, 0.5, 0.5, 0.7222, 0.0, 0.7222, 1.0, 0.6944, 1.0, 0.6944, 0.0, 0.4132, 0.007596, 0.5, 0.5, 0.329, 0.03015, 0.5, 0.0, 0.5868, 0.007596, 0.5, 0.5, 0.75, 0.0, 0.75, 1.0, 0.7222, 1.0, 0.7222, 0.0, 0.5, 0.0, 0.5, 0.5, 0.4132, 0.007596, 0.4132, 0.007596, 0.5, 0.0, 0.5, 0.5, 0.7778, 0.0, 0.7778, 1.0, 0.75, 1.0, 0.75, 0.0, 0.5868, 0.007596, 0.5, 0.5, 0.5, 0.0, 0.329, 0.03015, 0.4132, 0.007596, 0.5, 0.5, 0.8056, 0.0, 0.8056, 1.0, 0.7778, 1.0, 0.7778, 0.0, 0.671, 0.03015, 0.5, 0.5, 0.5868, 0.007596, 0.25, 0.06699, 0.329, 0.03015, 0.5, 0.5, 0.8333, 0.0, 0.8333, 1.0, 0.8056, 1.0, 0.8056, 0.0, 0.75, 0.06699, 0.5, 0.5, 0.671, 0.03015, 0.1786, 0.117, 0.25, 0.06699, 0.5, 0.5, 0.8611, 0.0, 0.8611, 1.0, 0.8333, 1.0, 0.8333, 0.0, 0.8214, 0.117, 0.5, 0.5, 0.75, 0.06699, 0.117, 0.1786, 0.1786, 0.117, 0.5, 0.5, 0.8889, 0.0, 0.8889, 1.0, 0.8611, 1.0, 0.8611, 0.0, 0.883, 0.1786, 0.5, 0.5, 0.8214, 0.117, 0.06699, 0.25, 0.117, 0.1786, 0.5, 0.5, 0.9167, 0.0, 0.9167, 1.0, 0.8889, 1.0, 0.8889, 0.0, 0.933, 0.25, 0.5, 0.5, 0.883, 0.1786, 0.03015, 0.329, 0.06699, 0.25, 0.5, 0.5, 0.9444, 0.0, 0.9444, 1.0, 0.9167, 1.0, 0.9167, 0.0, 0.9698, 0.329, 0.5, 0.5, 0.933, 0.25, 0.007596, 0.4132, 0.03015, 0.329, 0.5, 0.5, 0.9722, 0.0, 0.9722, 1.0, 0.9444, 1.0, 0.9444, 0.0, 0.9924, 0.4132, 0.5, 0.5, 0.9698, 0.329, 0.0, 0.5, 0.007596, 0.4132, 0.5, 0.5, 1.0, 0.0, 1.0, 1.0, 0.9722, 1.0, 0.9722, 0.0, 1.0, 0.5, 0.5, 0.5, 0.9924, 0.4132])
me_cylindercontainer_cylinder_1.use_remesh_preserve_volume = False
me_cylindercontainer_cylinder_1.use_remesh_preserve_attributes = False
me_cylindercontainer_cylinder_1.use_mirror_vertex_groups = False
me_cylindercontainer_cylinder_1.update()
me_cylindercontainer_cylinder_1.normals_split_custom_set([tuple(v) for v in zip(*[iter([0.0, -1.0, 0.0, 0.0, -1.0, 0.0, 0.0, -1.0, 5.497e-13, 0.9962, 0.0, -0.08713, 0.9962, 0.0, -0.08713, 0.9962, 0.0, -0.08713, 0.9962, 0.0, -0.08713, 0.0, 1.0, 0.0, 0.0, 1.0, 3.973e-08, 0.0, 1.0, 0.0, 0.0, -1.0, 0.0, 0.0, -1.0, 0.0, 0.0, -1.0, 5.497e-13, 0.9659, 0.0, -0.2588, 0.9659, 0.0, -0.2588, 0.9659, 0.0, -0.2588, 0.9659, 0.0, -0.2588, 0.0, 1.0, 9.534e-07, 0.0, 1.0, 3.973e-08, 0.0, 1.0, 0.0, 0.0, -1.0, 0.0, 0.0, -1.0, 0.0, 0.0, -1.0, 5.497e-13, 0.9063, 0.0, -0.4226, 0.9063, 0.0, -0.4226, 0.9063, 0.0, -0.4226, 0.9063, 0.0, -0.4226, 0.0, 1.0, -8.927e-11, 0.0, 1.0, 3.973e-08, 0.0, 1.0, 9.534e-07, 0.0, -1.0, 0.0, 0.0, -1.0, 0.0, 0.0, -1.0, 5.497e-13, 0.8192, 0.0, -0.5735, 0.8192, 0.0, -0.5735, 0.8192, 0.0, -0.5735, 0.8192, 0.0, -0.5735, 0.0, 1.0, -7.219e-11, 0.0, 1.0, 3.973e-08, 0.0, 1.0, -8.927e-11, 0.0, -1.0, 0.0, 0.0, -1.0, 0.0, 0.0, -1.0, 5.497e-13, 0.7071, 0.0, -0.7071, 0.7071, 0.0, -0.7071, 0.7071, 0.0, -0.7071, 0.7071, 0.0, -0.7071, 0.0, 1.0, 9.535e-07, 0.0, 1.0, 3.973e-08, 0.0, 1.0, -7.219e-11, 0.0, -1.0, -4.768e-07, 0.0, -1.0, 0.0, 0.0, -1.0, 5.497e-13, 0.5736, 0.0, -0.8191, 0.5736, 0.0, -0.8191, 0.5736, 0.0, -0.8191, 0.5736, 0.0, -0.8191, 0.0, 1.0, -4.768e-07, 0.0, 1.0, 3.973e-08, 0.0, 1.0, 9.535e-07, 0.0, -1.0, -4.768e-07, 0.0, -1.0, -4.768e-07, 0.0, -1.0, 5.497e-13, 0.4226, 0.0, -0.9063, 0.4226, 0.0, -0.9063, 0.4226, 0.0, -0.9063, 0.4226, 0.0, -0.9063, 0.0, 1.0, -7.151e-07, 0.0, 1.0, 3.973e-08, 0.0, 1.0, -4.768e-07, 0.0, -1.0, 0.0, 0.0, -1.0, -4.768e-07, 0.0, -1.0, 5.497e-13, 0.2588, 0.0, -0.9659, 0.2588, 0.0, -0.9659, 0.2588, 0.0, -0.9659, 0.2588, 0.0, -0.9659, 0.0, 1.0, -2.384e-07, 0.0, 1.0, 3.973e-08, 0.0, 1.0, -7.151e-07, 0.0, -1.0, 0.0, 0.0, -1.0, 0.0, 0.0, -1.0, 5.497e-13, 0.0872, 0.0, -0.9962, 0.0872, 0.0, -0.9962, 0.0872, 0.0, -0.9962, 0.0872, 0.0, -0.9962, 0.0, 1.0, 0.0, 0.0, 1.0, 3.973e-08, 0.0, 1.0, -2.384e-07, 0.0, -1.0, 0.0, 0.0, -1.0, 0.0, 0.0, -1.0, 5.497e-13, -0.0872, 0.0, -0.9962, -0.0872, 0.0, -0.9962, -0.0872, 0.0, -0.9962, -0.0872, 0.0, -0.9962, 0.0, 1.0, 0.0, 0.0, 1.0, 3.973e-08, 0.0, 1.0, 0.0, 0.0, -1.0, 0.0, 0.0, -1.0, 0.0, 0.0, -1.0, 5.497e-13, -0.2588, 0.0, -0.9659, -0.2588, 0.0, -0.9659, -0.2588, 0.0, -0.9659, -0.2588, 0.0, -0.9659, 0.0, 1.0, 0.0, 0.0, 1.0, 3.973e-08, 0.0, 1.0, 0.0, 0.0, -1.0, 0.0, 0.0, -1.0, 0.0, 0.0, -1.0, 5.497e-13, -0.4226, 0.0, -0.9063, -0.4226, 0.0, -0.9063, -0.4226, 0.0, -0.9063, -0.4226, 0.0, -0.9063, 0.0, 1.0, 0.0, 0.0, 1.0, 3.973e-08, 0.0, 1.0, 0.0, 0.0, -1.0, 4.767e-07, 0.0, -1.0, 0.0, 0.0, -1.0, 5.497e-13, -0.5736, 0.0, -0.8191, -0.5736, 0.0, -0.8191, -0.5736, 0.0, -0.8191, -0.5736, 0.0, -0.8191, 0.0, 1.0, 4.767e-07, 0.0, 1.0, 3.973e-08, 0.0, 1.0, 0.0, 0.0, -1.0, 4.767e-07, 0.0, -1.0, 4.767e-07, 0.0, -1.0, 5.497e-13, -0.7071, 0.0, -0.7071, -0.7071, 0.0, -0.7071, -0.7071, 0.0, -0.7071, -0.7071, 0.0, -0.7071, 0.0, 1.0, 4.767e-07, 0.0, 1.0, 3.973e-08, 0.0, 1.0, 4.767e-07, 0.0, -1.0, 0.0, 0.0, -1.0, 4.767e-07, 0.0, -1.0, 5.497e-13, -0.8191, 0.0, -0.5736, -0.8191, 0.0, -0.5736, -0.8191, 0.0, -0.5736, -0.8191, 0.0, -0.5736, 0.0, 1.0, 9.534e-07, 0.0, 1.0, 3.973e-08, 0.0, 1.0, 4.767e-07, 0.0, -1.0, 0.0, 0.0, -1.0, 0.0, 0.0, -1.0, 5.497e-13, -0.9063, 0.0, -0.4226, -0.9063, 0.0, -0.4226, -0.9063, 0.0, -0.4226, -0.9063, 0.0, -0.4226, 0.0, 1.0, 9.535e-07, 0.0, 1.0, 3.973e-08, 0.0, 1.0, 9.534e-07, 0.0, -1.0, 0.0, 0.0, -1.0, 0.0, 0.0, -1.0, 5.497e-13, -0.9659, 0.0, -0.2588, -0.9659, 0.0, -0.2588, -0.9659, 0.0, -0.2588, -0.9659, 0.0, -0.2588, 0.0, 1.0, -9.535e-07, 0.0, 1.0, 3.973e-08, 0.0, 1.0, 9.535e-07, 0.0, -1.0, 0.0, 0.0, -1.0, 0.0, 0.0, -1.0, 5.497e-13, -0.9962, 0.0, -0.0872, -0.9962, 0.0, -0.0872, -0.9962, 0.0, -0.0872, -0.9962, 0.0, -0.0872, 0.0, 1.0, -6.882e-11, 0.0, 1.0, 3.973e-08, 0.0, 1.0, -9.535e-07, 0.0, -1.0, 0.0, 0.0, -1.0, 0.0, 0.0, -1.0, 5.497e-13, -0.9962, 0.0, 0.0872, -0.9962, 0.0, 0.0872, -0.9962, 0.0, 0.0872, -0.9962, 0.0, 0.0872, 0.0, 1.0, 9.534e-07, 0.0, 1.0, 3.973e-08, 0.0, 1.0, -6.882e-11, 0.0, -1.0, 0.0, 0.0, -1.0, 0.0, 0.0, -1.0, 5.497e-13, -0.9659, 0.0, 0.2588, -0.9659, 0.0, 0.2588, -0.9659, 0.0, 0.2588, -0.9659, 0.0, 0.2588, 0.0, 1.0, -9.535e-07, 0.0, 1.0, 3.973e-08, 0.0, 1.0, 9.534e-07, 0.0, -1.0, 0.0, 0.0, -1.0, 0.0, 0.0, -1.0, 5.497e-13, -0.9063, 0.0, 0.4226, -0.9063, 0.0, 0.4226, -0.9063, 0.0, 0.4226, -0.9063, 0.0, 0.4226, 0.0, 1.0, -9.535e-07, 0.0, 1.0, 3.973e-08, 0.0, 1.0, -9.535e-07, 0.0, -1.0, 0.0, 0.0, -1.0, 0.0, 0.0, -1.0, 5.497e-13, -0.8191, 0.0, 0.5736, -0.8191, 0.0, 0.5736, -0.8191, 0.0, 0.5736, -0.8191, 0.0, 0.5736, 0.0, 1.0, 0.0, 0.0, 1.0, 3.973e-08, 0.0, 1.0, -9.535e-07, 0.0, -1.0, 0.0, 0.0, -1.0, 0.0, 0.0, -1.0, 5.497e-13, -0.7071, -1.172e-06, 0.7071, -0.7071, -1.172e-06, 0.7071, -0.7071, -1.172e-06, 0.7071, -0.7071, -1.172e-06, 0.7071, 0.0, 1.0, 0.0, 0.0, 1.0, 3.973e-08, 0.0, 1.0, 0.0, 0.0, -1.0, 0.0, 0.0, -1.0, 0.0, 0.0, -1.0, 5.497e-13, -0.5736, -1.372e-06, 0.8192, -0.5736, -1.372e-06, 0.8192, -0.5736, -1.372e-06, 0.8192, -0.5736, -1.372e-06, 0.8192, 0.0, 1.0, 0.0, 0.0, 1.0, 3.973e-08, 0.0, 1.0, 0.0, 0.0, -1.0, 0.0, 0.0, -1.0, 0.0, 0.0, -1.0, 5.497e-13, -0.4226, 0.0, 0.9063, -0.4226, 0.0, 0.9063, -0.4226, 0.0, 0.9063, -0.4226, 0.0, 0.9063, 0.0, 1.0, 0.0, 0.0, 1.0, 3.973e-08, 0.0, 1.0, 0.0, 0.0, -1.0, 0.0, 0.0, -1.0, 0.0, 0.0, -1.0, 5.497e-13, -0.2588, 0.0, 0.9659, -0.2588, 0.0, 0.9659, -0.2588, 0.0, 0.9659, -0.2588, 0.0, 0.9659, 0.0, 1.0, 0.0, 0.0, 1.0, 3.973e-08, 0.0, 1.0, 0.0, 0.0, -1.0, 0.0, 0.0, -1.0, 0.0, 0.0, -1.0, 5.497e-13, -0.08713, 0.0, 0.9962, -0.08713, 0.0, 0.9962, -0.08713, 0.0, 0.9962, -0.08713, 0.0, 0.9962, 0.0, 1.0, 0.0, 0.0, 1.0, 3.973e-08, 0.0, 1.0, 0.0, 0.0, -1.0, 0.0, 0.0, -1.0, 0.0, 0.0, -1.0, 5.497e-13, 0.08712, 0.0, 0.9962, 0.08712, 0.0, 0.9962, 0.08712, 0.0, 0.9962, 0.08712, 0.0, 0.9962, 0.0, 1.0, 2.384e-07, 0.0, 1.0, 3.973e-08, 0.0, 1.0, 0.0, 0.0, -1.0, 4.767e-07, 0.0, -1.0, 0.0, 0.0, -1.0, 5.497e-13, 0.2588, 0.0, 0.9659, 0.2588, 0.0, 0.9659, 0.2588, 0.0, 0.9659, 0.2588, 0.0, 0.9659, 0.0, 1.0, 4.767e-07, 0.0, 1.0, 3.973e-08, 0.0, 1.0, 2.384e-07, 0.0, -1.0, 4.768e-07, 0.0, -1.0, 4.767e-07, 0.0, -1.0, 5.497e-13, 0.4226, 0.0, 0.9063, 0.4226, 0.0, 0.9063, 0.4226, 0.0, 0.9063, 0.4226, 0.0, 0.9063, 0.0, 1.0, 2.384e-07, 0.0, 1.0, 3.973e-08, 0.0, 1.0, 4.767e-07, 0.0, -1.0, 4.767e-07, 0.0, -1.0, 4.768e-07, 0.0, -1.0, 5.497e-13, 0.5736, -1.365e-06, 0.8192, 0.5736, -1.365e-06, 0.8192, 0.5736, -1.365e-06, 0.8192, 0.5736, -1.365e-06, 0.8192, 0.0, 1.0, -4.767e-07, 0.0, 1.0, 3.973e-08, 0.0, 1.0, 2.384e-07, 0.0, -1.0, -4.768e-07, 0.0, -1.0, 4.767e-07, 0.0, -1.0, 5.497e-13, 0.7071, -1.173e-06, 0.7071, 0.7071, -1.173e-06, 0.7071, 0.7071, -1.173e-06, 0.7071, 0.7071, -1.173e-06, 0.7071, 0.0, 1.0, 4.768e-07, 0.0, 1.0, 3.973e-08, 0.0, 1.0, -4.767e-07, 0.0, -1.0, -9.535e-07, 0.0, -1.0, -4.768e-07, 0.0, -1.0, 5.497e-13, 0.8192, 0.0, 0.5735, 0.8192, 0.0, 0.5735, 0.8192, 0.0, 0.5735, 0.8192, 0.0, 0.5735, 0.0, 1.0, 4.828e-12, 0.0, 1.0, 3.973e-08, 0.0, 1.0, 4.768e-07, 0.0, -1.0, 0.0, 0.0, -1.0, -9.535e-07, 0.0, -1.0, 5.497e-13, 0.9063, 0.0, 0.4226, 0.9063, 0.0, 0.4226, 0.9063, 0.0, 0.4226, 0.9063, 0.0, 0.4226, 0.0, 1.0, -9.535e-07, 0.0, 1.0, 3.973e-08, 0.0, 1.0, 4.828e-12, 0.0, -1.0, 0.0, 0.0, -1.0, 0.0, 0.0, -1.0, 5.497e-13, 0.9659, 0.0, 0.2588, 0.9659, 0.0, 0.2588, 0.9659, 0.0, 0.2588, 0.9659, 0.0, 0.2588, 0.0, 1.0, 0.0, 0.0, 1.0, 3.973e-08, 0.0, 1.0, -9.535e-07, 0.0, -1.0, 0.0, 0.0, -1.0, 0.0, 0.0, -1.0, 5.497e-13, 0.9962, 0.0, 0.08712, 0.9962, 0.0, 0.08712, 0.9962, 0.0, 0.08712, 0.9962, 0.0, 0.08712, 0.0, 1.0, 0.0, 0.0, 1.0, 3.973e-08, 0.0, 1.0, 0.0])] * 3)])

# ---- objects
ob_liquidvolume_cylinder_1_001 = bpy.data.objects.new('LiquidVolume_Cylinder_1.001', me_liquidvolume_cylinder_1_001)
ob_cylindercontainer_cylinder_1 = bpy.data.objects.new('CylinderContainer_Cylinder_1', me_cylindercontainer_cylinder_1)

# ---- transforms, parenting, visibility, modifiers, constraints
ob_liquidvolume_cylinder_1_001.location = (0.0, 0.0, 0.0)
ob_liquidvolume_cylinder_1_001.rotation_euler = (1.571, -0.0, 0.0)
ob_liquidvolume_cylinder_1_001.lineart.crease_threshold = 0.0
ob_cylindercontainer_cylinder_1.location = (0.0, 0.0, 0.0)
ob_cylindercontainer_cylinder_1.rotation_euler = (1.571, -0.0, 0.0)
ob_cylindercontainer_cylinder_1.lineart.crease_threshold = 0.0

# ---- collection membership
col_collection_1.objects.link(ob_liquidvolume_cylinder_1_001)
col_collection_1.objects.link(ob_cylindercontainer_cylinder_1)

# ---- scene / render settings (as saved in the file)
scene.frame_start = 1; scene.frame_end = 250; scene.frame_set(1)
scene.render.engine = 'BLENDER_EEVEE_NEXT'
scene.render.resolution_percentage = 50
scene.render.dither_intensity = 0.0
scene.cycles.use_denoising = False
scene.cycles.samples = 128
scene.cycles.sampling_pattern = 'TABULATED_SOBOL'
scene.cycles.use_adaptive_sampling = False
scene.cycles.use_light_tree = False
scene.cycles.blur_glossy = 0.0
scene.cycles.sample_clamp_indirect = 0.0
scene.view_settings.view_transform = 'Standard'
bpy.context.view_layer.update()

# ---- added for rendering (the .blend has no active camera and no usable light): camera, sun + grey world if the file has none
cam_auto = bpy.data.cameras.new('AutoCamera')
cam_auto.lens = 50.0
cam_auto.sensor_width = 36.0
cam_auto.clip_end = 1000.0
ob_auto_camera = bpy.data.objects.new('AutoCamera', cam_auto)
scene.collection.objects.link(ob_auto_camera)
ob_auto_camera.location = (0.33995, -0.407939, 0.271958)
ob_auto_camera.rotation_euler = (1.09748, -7.21219e-08, 0.694738)
scene.camera = ob_auto_camera
light_auto_sun = bpy.data.lights.new('AutoSun', 'SUN')
light_auto_sun.energy = 3.0
light_auto_sun.angle = 0.0523599
ob_auto_sun = bpy.data.objects.new('AutoSun', light_auto_sun)
scene.collection.objects.link(ob_auto_sun)
ob_auto_sun.rotation_euler = (0.872665, 0.174533, 0.523599)
if scene.world is None:
    world_auto = bpy.data.worlds.new('AutoWorld')
    world_auto.color = (0.3, 0.3, 0.3)
    scene.world = world_auto
bpy.context.view_layer.update()
